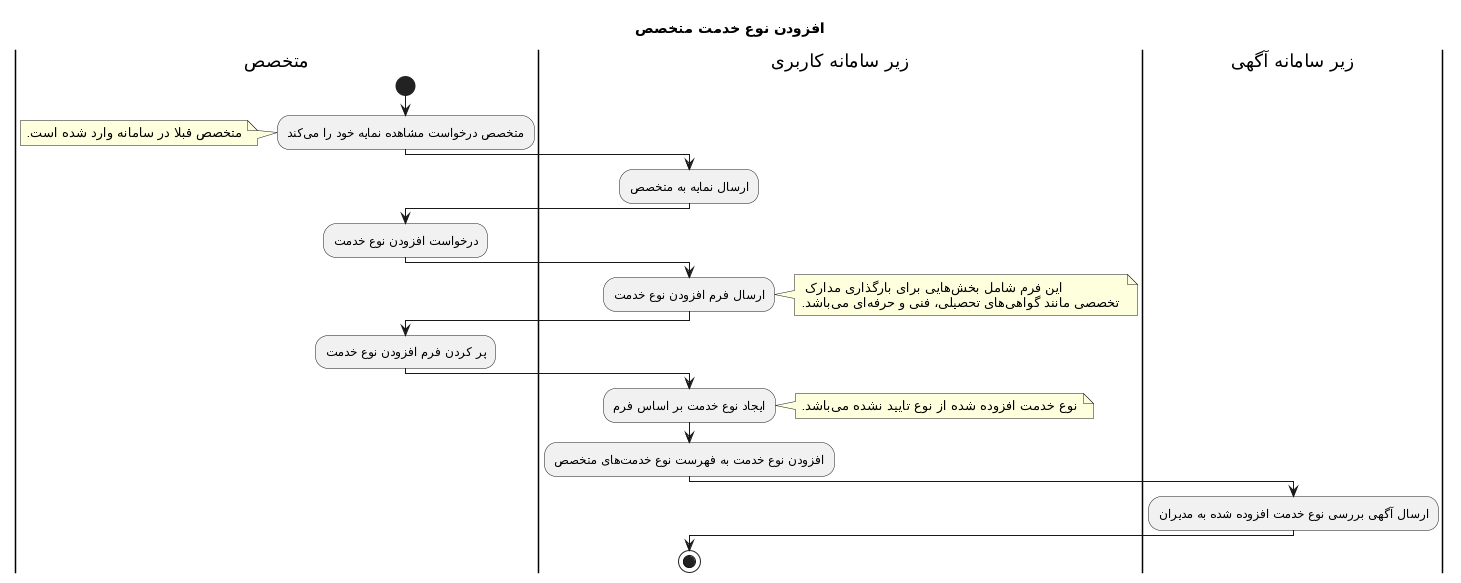

The diagram above was rendered by PlantUML. Its source (embedded in the PNG):
@startuml
Title  افزودن نوع خدمت متخصص
!theme _none_ 
|متخصص|
start
:متخصص درخواست مشاهده نمایه خود را میکند;
note left: متخصص قبلا در سامانه وارد شده است.
|زیر سامانه کاربری|
:ارسال نمایه به متخصص;
|متخصص|
:درخواست افزودن نوع خدمت;
|زیر سامانه کاربری|
:ارسال فرم افزودن نوع خدمت;
note right: این فرم شامل بخشهایی برای بارگذاری مدارک \n تخصصی مانند گواهیهای تحصیلی، فنی و حرفهای میباشد.
|متخصص|
:پر کردن فرم افزودن نوع خدمت;
|زیر سامانه کاربری|
:ایجاد نوع خدمت بر اساس فرم;
note right:نوع خدمت افزوده شده از نوع تایید نشده میباشد.
:افزودن نوع خدمت به فهرست نوع خدمتهای متخصص;
|زیر سامانه آگهی|
:ارسال آگهی بررسی نوع خدمت افزوده شده به مدیران;
|زیر سامانه کاربری|
stop
@enduml